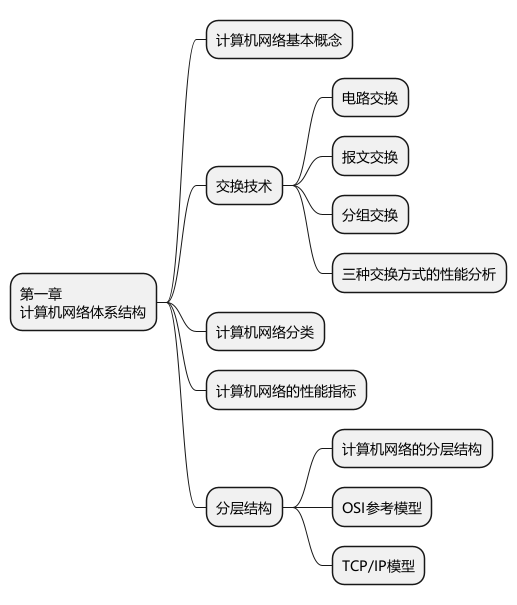

The diagram above was rendered by PlantUML. Its source (embedded in the PNG):
@startmindmap
skinparam defaultFontName Microsoft YaHei
* 第一章\n计算机网络体系结构

** 计算机网络基本概念
** 交换技术
*** 电路交换
*** 报文交换
*** 分组交换
*** 三种交换方式的性能分析
** 计算机网络分类
** 计算机网络的性能指标
** 分层结构
*** 计算机网络的分层结构
*** OSI参考模型
*** TCP/IP模型
@endmindmap